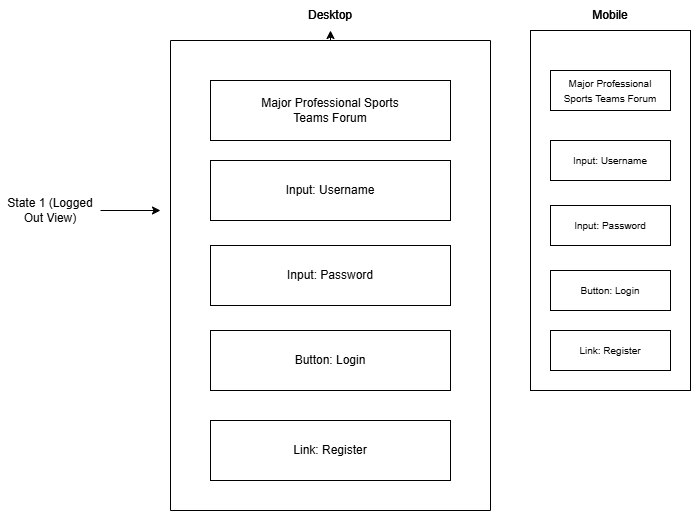

The diagram above was exported from draw.io. Its source (the exported page's mxGraphModel, read from the mxfile embedded in the PNG):
<mxGraphModel dx="860" dy="510" grid="1" gridSize="10" guides="1" tooltips="1" connect="1" arrows="1" fold="1" page="1" pageScale="1" pageWidth="850" pageHeight="1100" math="0" shadow="0">
  <root>
    <mxCell id="0" />
    <mxCell id="1" parent="0" />
    <mxCell id="GgMTnudBINjbx8uoBFzb-1" edge="1" parent="1" style="edgeStyle=orthogonalEdgeStyle;rounded=0;orthogonalLoop=1;jettySize=auto;html=1;exitX=0.5;exitY=0;exitDx=0;exitDy=0;entryX=0.5;entryY=1;entryDx=0;entryDy=0;" target="GgMTnudBINjbx8uoBFzb-26">
      <mxGeometry relative="1" as="geometry">
        <mxPoint x="360" y="40" as="sourcePoint" />
      </mxGeometry>
    </mxCell>
    <mxCell id="ALzWmDsmj8NIIzIUntga-65" edge="1" parent="1" source="GgMTnudBINjbx8uoBFzb-23" style="edgeStyle=orthogonalEdgeStyle;rounded=0;orthogonalLoop=1;jettySize=auto;html=1;">
      <mxGeometry relative="1" as="geometry">
        <mxPoint x="190" y="220" as="targetPoint" />
      </mxGeometry>
    </mxCell>
    <mxCell id="GgMTnudBINjbx8uoBFzb-23" parent="1" style="text;html=1;whiteSpace=wrap;strokeColor=none;fillColor=none;align=center;verticalAlign=middle;rounded=0;" value="State 1 (Logged Out View)" vertex="1">
      <mxGeometry height="30" width="100" x="30" y="205" as="geometry" />
    </mxCell>
    <mxCell id="GgMTnudBINjbx8uoBFzb-26" parent="1" style="text;html=1;whiteSpace=wrap;strokeColor=none;fillColor=none;align=center;verticalAlign=middle;rounded=0;" value="Desktop" vertex="1">
      <mxGeometry height="30" width="60" x="330" y="10" as="geometry" />
    </mxCell>
    <mxCell id="GgMTnudBINjbx8uoBFzb-28" parent="1" style="rounded=0;whiteSpace=wrap;html=1;" value="" vertex="1">
      <mxGeometry height="360" width="160" x="560" y="40" as="geometry" />
    </mxCell>
    <mxCell id="GgMTnudBINjbx8uoBFzb-29" parent="1" style="rounded=1;whiteSpace=wrap;html=1;arcSize=17;" value="" vertex="1">
      <mxGeometry height="160" width="120" x="580" y="55" as="geometry" />
    </mxCell>
    <mxCell id="GgMTnudBINjbx8uoBFzb-30" parent="1" style="rounded=1;whiteSpace=wrap;html=1;arcSize=14;" value="&lt;span style=&quot;color: rgba(0, 0, 0, 0); font-family: monospace; font-size: 0px; text-align: start; text-wrap-mode: nowrap;&quot;&gt;%3CmxGraphModel%3E%3Croot%3E%3CmxCell%20id%3D%220%22%2F%3E%3CmxCell%20id%3D%221%22%20parent%3D%220%22%2F%3E%3CmxCell%20id%3D%222%22%20parent%3D%221%22%20style%3D%22rounded%3D0%3BwhiteSpace%3Dwrap%3Bhtml%3D1%3B%22%20value%3D%22%22%20vertex%3D%221%22%3E%3CmxGeometry%20height%3D%2210%22%20width%3D%22100%22%20x%3D%22630%22%20y%3D%2280%22%20as%3D%22geometry%22%2F%3E%3C%2FmxCell%3E%3C%2Froot%3E%3C%2FmxGraphModel%3E&lt;/span&gt;" vertex="1">
      <mxGeometry height="130" width="120" x="580" y="230" as="geometry" />
    </mxCell>
    <mxCell id="GgMTnudBINjbx8uoBFzb-31" parent="1" style="rounded=0;whiteSpace=wrap;html=1;" value="" vertex="1">
      <mxGeometry height="20" width="120" x="580" y="370" as="geometry" />
    </mxCell>
    <mxCell id="GgMTnudBINjbx8uoBFzb-32" parent="1" style="whiteSpace=wrap;html=1;aspect=fixed;" value="" vertex="1">
      <mxGeometry height="50" width="50" x="615" y="160" as="geometry" />
    </mxCell>
    <mxCell id="GgMTnudBINjbx8uoBFzb-33" parent="1" style="whiteSpace=wrap;html=1;aspect=fixed;" value="Input Msgs" vertex="1">
      <mxGeometry height="50" width="50" x="615" y="100" as="geometry" />
    </mxCell>
    <mxCell id="GgMTnudBINjbx8uoBFzb-34" parent="1" style="rounded=0;whiteSpace=wrap;html=1;" value="" vertex="1">
      <mxGeometry height="10" width="100" x="590" y="80" as="geometry" />
    </mxCell>
    <mxCell id="GgMTnudBINjbx8uoBFzb-35" parent="1" style="text;html=1;whiteSpace=wrap;strokeColor=none;fillColor=none;align=center;verticalAlign=middle;rounded=0;" value="Editor Labels Btns" vertex="1">
      <mxGeometry height="30" width="60" x="610" y="170" as="geometry" />
    </mxCell>
    <mxCell id="GgMTnudBINjbx8uoBFzb-36" parent="1" style="text;html=1;whiteSpace=wrap;strokeColor=none;fillColor=none;align=center;verticalAlign=middle;rounded=0;" value="Menu" vertex="1">
      <mxGeometry height="30" width="60" x="610" y="70" as="geometry" />
    </mxCell>
    <mxCell id="GgMTnudBINjbx8uoBFzb-37" parent="1" style="rounded=0;whiteSpace=wrap;html=1;" value="" vertex="1">
      <mxGeometry height="10" width="100" x="590" y="240" as="geometry" />
    </mxCell>
    <mxCell id="GgMTnudBINjbx8uoBFzb-38" parent="1" style="text;html=1;whiteSpace=wrap;strokeColor=none;fillColor=none;align=center;verticalAlign=middle;rounded=0;" value="Menu" vertex="1">
      <mxGeometry height="30" width="60" x="610" y="230" as="geometry" />
    </mxCell>
    <mxCell id="GgMTnudBINjbx8uoBFzb-39" parent="1" style="text;html=1;whiteSpace=wrap;strokeColor=none;fillColor=none;align=center;verticalAlign=middle;rounded=0;" value="Footer&amp;nbsp;" vertex="1">
      <mxGeometry height="30" width="60" x="610" y="365" as="geometry" />
    </mxCell>
    <mxCell id="GgMTnudBINjbx8uoBFzb-40" parent="1" style="whiteSpace=wrap;html=1;aspect=fixed;" value="Saved&amp;nbsp;&lt;div&gt;Posts&lt;/div&gt;" vertex="1">
      <mxGeometry height="80" width="80" x="600" y="260" as="geometry" />
    </mxCell>
    <mxCell id="GgMTnudBINjbx8uoBFzb-41" parent="1" style="text;html=1;whiteSpace=wrap;strokeColor=none;fillColor=none;align=center;verticalAlign=middle;rounded=0;" value="Mobile" vertex="1">
      <mxGeometry height="30" width="60" x="610" y="10" as="geometry" />
    </mxCell>
    <mxCell id="ALzWmDsmj8NIIzIUntga-1" edge="1" parent="1" source="ALzWmDsmj8NIIzIUntga-2" style="edgeStyle=orthogonalEdgeStyle;rounded=0;orthogonalLoop=1;jettySize=auto;html=1;exitX=0.5;exitY=0;exitDx=0;exitDy=0;entryX=0.5;entryY=1;entryDx=0;entryDy=0;" target="ALzWmDsmj8NIIzIUntga-26">
      <mxGeometry relative="1" as="geometry" />
    </mxCell>
    <mxCell id="ALzWmDsmj8NIIzIUntga-2" parent="1" style="swimlane;startSize=0;" value="" vertex="1">
      <mxGeometry height="470" width="320" x="200" y="50" as="geometry" />
    </mxCell>
    <mxCell id="ALzWmDsmj8NIIzIUntga-53" edge="1" parent="ALzWmDsmj8NIIzIUntga-2" style="edgeStyle=orthogonalEdgeStyle;rounded=0;orthogonalLoop=1;jettySize=auto;html=1;exitX=0.5;exitY=1;exitDx=0;exitDy=0;">
      <mxGeometry relative="1" as="geometry">
        <mxPoint x="160" y="250" as="sourcePoint" />
        <mxPoint x="160" y="250" as="targetPoint" />
      </mxGeometry>
    </mxCell>
    <mxCell id="lweGPIqUNXy6C7EMMPfu-2" parent="ALzWmDsmj8NIIzIUntga-2" style="rounded=0;whiteSpace=wrap;html=1;" value="" vertex="1">
      <mxGeometry height="60" width="240" x="40" y="40" as="geometry" />
    </mxCell>
    <mxCell id="lweGPIqUNXy6C7EMMPfu-3" parent="ALzWmDsmj8NIIzIUntga-2" style="rounded=0;whiteSpace=wrap;html=1;" value="" vertex="1">
      <mxGeometry height="60" width="240" x="40" y="120" as="geometry" />
    </mxCell>
    <mxCell id="lweGPIqUNXy6C7EMMPfu-4" parent="ALzWmDsmj8NIIzIUntga-2" style="rounded=0;whiteSpace=wrap;html=1;" value="" vertex="1">
      <mxGeometry height="60" width="240" x="40" y="205" as="geometry" />
    </mxCell>
    <mxCell id="lweGPIqUNXy6C7EMMPfu-5" parent="ALzWmDsmj8NIIzIUntga-2" style="rounded=0;whiteSpace=wrap;html=1;" value="" vertex="1">
      <mxGeometry height="60" width="240" x="40" y="290" as="geometry" />
    </mxCell>
    <mxCell id="lweGPIqUNXy6C7EMMPfu-6" parent="ALzWmDsmj8NIIzIUntga-2" style="rounded=0;whiteSpace=wrap;html=1;" value="" vertex="1">
      <mxGeometry height="60" width="240" x="40" y="380" as="geometry" />
    </mxCell>
    <mxCell id="lweGPIqUNXy6C7EMMPfu-8" parent="ALzWmDsmj8NIIzIUntga-2" style="text;html=1;whiteSpace=wrap;strokeColor=none;fillColor=none;align=center;verticalAlign=middle;rounded=0;" value="Major Professional Sports Teams Forum" vertex="1">
      <mxGeometry height="30" width="170" x="75" y="55" as="geometry" />
    </mxCell>
    <mxCell id="lweGPIqUNXy6C7EMMPfu-9" parent="ALzWmDsmj8NIIzIUntga-2" style="text;html=1;whiteSpace=wrap;strokeColor=none;fillColor=none;align=center;verticalAlign=middle;rounded=0;" value="Input: Username" vertex="1">
      <mxGeometry height="30" width="140" x="90" y="135" as="geometry" />
    </mxCell>
    <mxCell id="lweGPIqUNXy6C7EMMPfu-10" parent="ALzWmDsmj8NIIzIUntga-2" style="text;html=1;whiteSpace=wrap;strokeColor=none;fillColor=none;align=center;verticalAlign=middle;rounded=0;" value="Input: Password" vertex="1">
      <mxGeometry height="30" width="140" x="90" y="220" as="geometry" />
    </mxCell>
    <mxCell id="lweGPIqUNXy6C7EMMPfu-11" parent="ALzWmDsmj8NIIzIUntga-2" style="text;html=1;whiteSpace=wrap;strokeColor=none;fillColor=none;align=center;verticalAlign=middle;rounded=0;" value="Button: Login" vertex="1">
      <mxGeometry height="30" width="140" x="90" y="305" as="geometry" />
    </mxCell>
    <mxCell id="lweGPIqUNXy6C7EMMPfu-12" parent="ALzWmDsmj8NIIzIUntga-2" style="text;html=1;whiteSpace=wrap;strokeColor=none;fillColor=none;align=center;verticalAlign=middle;rounded=0;" value="Link: Register" vertex="1">
      <mxGeometry height="30" width="140" x="90" y="395" as="geometry" />
    </mxCell>
    <mxCell id="ALzWmDsmj8NIIzIUntga-26" parent="1" style="text;html=1;whiteSpace=wrap;strokeColor=none;fillColor=none;align=center;verticalAlign=middle;rounded=0;" value="Desktop" vertex="1">
      <mxGeometry height="30" width="60" x="330" y="10" as="geometry" />
    </mxCell>
    <mxCell id="ALzWmDsmj8NIIzIUntga-28" parent="1" style="rounded=0;whiteSpace=wrap;html=1;" value="" vertex="1">
      <mxGeometry height="360" width="160" x="560" y="40" as="geometry" />
    </mxCell>
    <mxCell id="ALzWmDsmj8NIIzIUntga-41" parent="1" style="text;html=1;whiteSpace=wrap;strokeColor=none;fillColor=none;align=center;verticalAlign=middle;rounded=0;" value="Mobile" vertex="1">
      <mxGeometry height="30" width="60" x="610" y="10" as="geometry" />
    </mxCell>
    <mxCell id="lweGPIqUNXy6C7EMMPfu-13" parent="1" style="rounded=0;whiteSpace=wrap;html=1;" value="" vertex="1">
      <mxGeometry height="40" width="120" x="580" y="80" as="geometry" />
    </mxCell>
    <mxCell id="lweGPIqUNXy6C7EMMPfu-14" parent="1" style="rounded=0;whiteSpace=wrap;html=1;" value="" vertex="1">
      <mxGeometry height="40" width="120" x="580" y="150" as="geometry" />
    </mxCell>
    <mxCell id="lweGPIqUNXy6C7EMMPfu-15" parent="1" style="rounded=0;whiteSpace=wrap;html=1;" value="" vertex="1">
      <mxGeometry height="40" width="120" x="580" y="215" as="geometry" />
    </mxCell>
    <mxCell id="lweGPIqUNXy6C7EMMPfu-16" parent="1" style="rounded=0;whiteSpace=wrap;html=1;" value="" vertex="1">
      <mxGeometry height="40" width="120" x="580" y="280" as="geometry" />
    </mxCell>
    <mxCell id="lweGPIqUNXy6C7EMMPfu-17" parent="1" style="rounded=0;whiteSpace=wrap;html=1;" value="" vertex="1">
      <mxGeometry height="40" width="120" x="580" y="340" as="geometry" />
    </mxCell>
    <mxCell id="lweGPIqUNXy6C7EMMPfu-18" parent="1" style="text;html=1;whiteSpace=wrap;strokeColor=none;fillColor=none;align=center;verticalAlign=middle;rounded=0;" value="&lt;font style=&quot;font-size: 10px;&quot;&gt;Major Professional Sports Teams Forum&lt;/font&gt;" vertex="1">
      <mxGeometry height="30" width="100" x="590" y="85" as="geometry" />
    </mxCell>
    <mxCell id="lweGPIqUNXy6C7EMMPfu-19" parent="1" style="text;html=1;whiteSpace=wrap;strokeColor=none;fillColor=none;align=center;verticalAlign=middle;rounded=0;" value="&lt;font style=&quot;font-size: 10px;&quot;&gt;Input: Username&lt;/font&gt;" vertex="1">
      <mxGeometry height="30" width="140" x="570" y="155" as="geometry" />
    </mxCell>
    <mxCell id="lweGPIqUNXy6C7EMMPfu-21" parent="1" style="text;html=1;whiteSpace=wrap;strokeColor=none;fillColor=none;align=center;verticalAlign=middle;rounded=0;" value="&lt;font style=&quot;font-size: 10px;&quot;&gt;Input: Password&lt;/font&gt;" vertex="1">
      <mxGeometry height="30" width="140" x="570" y="220" as="geometry" />
    </mxCell>
    <mxCell id="lweGPIqUNXy6C7EMMPfu-22" parent="1" style="text;html=1;whiteSpace=wrap;strokeColor=none;fillColor=none;align=center;verticalAlign=middle;rounded=0;" value="&lt;font style=&quot;font-size: 10px;&quot;&gt;Button: Login&lt;/font&gt;" vertex="1">
      <mxGeometry height="30" width="140" x="570" y="285" as="geometry" />
    </mxCell>
    <mxCell id="lweGPIqUNXy6C7EMMPfu-23" parent="1" style="text;html=1;whiteSpace=wrap;strokeColor=none;fillColor=none;align=center;verticalAlign=middle;rounded=0;" value="&lt;font style=&quot;font-size: 10px;&quot;&gt;Link: Register&lt;/font&gt;" vertex="1">
      <mxGeometry height="30" width="140" x="570" y="345" as="geometry" />
    </mxCell>
  </root>
</mxGraphModel>